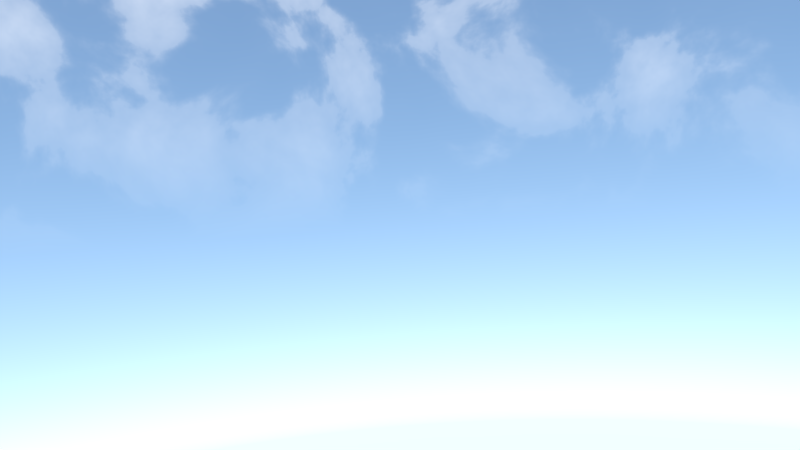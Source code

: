 # Source: DM-Bayern-Shot3.blend  (saved by Blender 2.76.0; exported with 4.5.12 LTS)
import bpy
from mathutils import Matrix  # noqa: F401  (used for matrix-valued properties, if any)

bpy.ops.wm.read_factory_settings(use_empty=True)
scene = bpy.context.scene
scene.name = 'Scene'

# ---- collections
col_collection_1 = bpy.data.collections.new('Collection 1'); scene.collection.children.link(col_collection_1)
col_blume = bpy.data.collections.new('Blume')  # instanced only; not linked into the scene
col_hase_001 = bpy.data.collections.new('Hase.001')  # instanced only; not linked into the scene
col_gras = bpy.data.collections.new('Gras')  # instanced only; not linked into the scene
col_huette = bpy.data.collections.new('Huette')  # instanced only; not linked into the scene
col_berge = bpy.data.collections.new('Berge')  # instanced only; not linked into the scene
col_baum1 = bpy.data.collections.new('Baum1')  # instanced only; not linked into the scene
col_masskrug_001 = bpy.data.collections.new('Masskrug.001')  # instanced only; not linked into the scene
col_ziege = bpy.data.collections.new('Ziege')  # instanced only; not linked into the scene
col_baum2 = bpy.data.collections.new('Baum2')  # instanced only; not linked into the scene
col_lanschaft = bpy.data.collections.new('Lanschaft')  # instanced only; not linked into the scene

# ---- materials (node trees are filled in below, after node groups)
mat_sonne = bpy.data.materials.new('sonne')
mat_sonne.alpha_threshold = 0.0
mat_sonne.roughness = 0.5
mat_beleuchtung = bpy.data.materials.new('beleuchtung')
mat_beleuchtung.alpha_threshold = 0.0
mat_beleuchtung.roughness = 0.5
mat_material = bpy.data.materials.new('Material')
mat_material.alpha_threshold = 0.0
mat_material.roughness = 0.5

# ---- material node trees
mat_sonne.use_nodes = True; mat_sonne.node_tree.nodes.clear()
_N = mat_sonne.node_tree.nodes; _L = mat_sonne.node_tree.links
n0 = _N.new('ShaderNodeOutputMaterial'); n0.name = 'Material Output'; n0.location = (300, 300)
n1 = _N.new('ShaderNodeEmission'); n1.name = 'Emission'; n1.location = (10, 300)
n1.inputs[0].default_value = (0.8689, 0.84, 0.4683, 1.0)
n1.inputs[1].default_value = 10.0
_L.new(n1.outputs[0], n0.inputs[0])
n0.is_active_output = True
mat_beleuchtung.use_nodes = True; mat_beleuchtung.node_tree.nodes.clear()
_N = mat_beleuchtung.node_tree.nodes; _L = mat_beleuchtung.node_tree.links
n0 = _N.new('ShaderNodeOutputMaterial'); n0.name = 'Material Output'; n0.location = (300, 300)
n1 = _N.new('ShaderNodeEmission'); n1.name = 'Emission'; n1.location = (10, 300)
n1.inputs[0].default_value = (0.5093, 1.0, 0.4765, 1.0)
_L.new(n1.outputs[0], n0.inputs[0])
n0.is_active_output = True
mat_material.use_nodes = True; mat_material.node_tree.nodes.clear()
_N = mat_material.node_tree.nodes; _L = mat_material.node_tree.links
n0 = _N.new('ShaderNodeOutputMaterial'); n0.name = 'Material Output'; n0.location = (300, 300)
n1 = _N.new('ShaderNodeEmission'); n1.name = 'Emission'; n1.location = (10, 300)
n1.inputs[0].default_value = (0.8, 0.7674, 0.5101, 1.0)
n1.inputs[1].default_value = 4.4
_L.new(n1.outputs[0], n0.inputs[0])
n0.is_active_output = True

# ---- world
world_world = bpy.data.worlds.new('World'); scene.world = world_world
world_world.use_nodes = True; world_world.node_tree.nodes.clear()
_N = world_world.node_tree.nodes; _L = world_world.node_tree.links
n0 = _N.new('ShaderNodeOutputWorld'); n0.name = 'World Output'; n0.location = (390, 300)
n1 = _N.new('ShaderNodeBackground'); n1.name = 'Background'; n1.location = (100, 300)
n1.inputs[1].default_value = 3.2
n2 = _N.new('ShaderNodeMix'); n2.name = 'Mix.001'; n2.location = (-391, 677)
n2.data_type = 'RGBA'
n2.blend_type = 'MULTIPLY'
n2.inputs[0].default_value = 1.0
n3 = _N.new('ShaderNodeValToRGB'); n3.name = 'ColorRamp.001'; n3.location = (-741, 518)
while len(n3.color_ramp.elements) > 1: n3.color_ramp.elements.remove(n3.color_ramp.elements[-1])
n3.color_ramp.elements[0].position = 0.0; n3.color_ramp.elements[0].color = (0.0, 0.0, 0.0, 1.0)
_e = n3.color_ramp.elements.new(0.4451); _e.color = (1.0, 1.0, 1.0, 1.0)
n4 = _N.new('ShaderNodeMix'); n4.name = 'Mix'; n4.location = (-139, 447)
n4.data_type = 'RGBA'
n5 = _N.new('ShaderNodeTexCoord'); n5.name = 'Texture Coordinate'; n5.location = (-1829, 319)
n6 = _N.new('ShaderNodeNormal'); n6.name = 'Normal'; n6.location = (-931, 493)
n7 = _N.new('ShaderNodeTexSky'); n7.name = 'Sky Texture'; n7.location = (-432, 359)
n7.sky_type = 'HOSEK_WILKIE'
n7.ground_albedo = 1.0
n7.sun_elevation = 1.571
n8 = _N.new('ShaderNodeMapping'); n8.name = 'Mapping'; n8.location = (-1452, 288)
n8.inputs[1].default_value = (0.0, 0.0, 0.3)
n9 = _N.new('ShaderNodeValToRGB'); n9.name = 'ColorRamp'; n9.location = (-851, 783)
n9.width = 280
n9.color_ramp.interpolation = 'B_SPLINE'
while len(n9.color_ramp.elements) > 1: n9.color_ramp.elements.remove(n9.color_ramp.elements[-1])
n9.color_ramp.elements[0].position = 0.0; n9.color_ramp.elements[0].color = (0.0, 0.0, 0.0, 1.0)
_e = n9.color_ramp.elements.new(0.4411); _e.color = (0.01014, 0.01014, 0.01014, 1.0)
_e = n9.color_ramp.elements.new(0.5); _e.color = (0.08851, 0.08851, 0.08851, 1.0)
_e = n9.color_ramp.elements.new(0.8417); _e.color = (1.0, 1.0, 1.0, 1.0)
n10 = _N.new('ShaderNodeTexNoise'); n10.name = 'Noise Texture'; n10.location = (-1470, 762)
n10.inputs[3].default_value = 16.0
n10.inputs[8].default_value = 0.25
n11 = _N.new('ShaderNodeMapping'); n11.name = 'Mapping.001'; n11.location = (-1252, 785)
n11.vector_type = 'VECTOR'
n11.inputs[3].default_value = (0.7, 1.0, 1.0)
_L.new(n1.outputs[0], n0.inputs[0])
_L.new(n7.outputs[0], n4.inputs[6])
_L.new(n4.outputs[2], n1.inputs[0])
_L.new(n9.outputs[0], n2.inputs[6])
_L.new(n2.outputs[2], n4.inputs[0])
_L.new(n3.outputs[0], n2.inputs[7])
_L.new(n5.outputs[0], n8.inputs[0])
_L.new(n6.outputs[1], n3.inputs[0])
_L.new(n5.outputs[0], n6.inputs[0])
_L.new(n8.outputs[0], n7.inputs[0])
_L.new(n10.outputs[0], n11.inputs[0])
_L.new(n11.outputs[0], n9.inputs[0])
n0.is_active_output = True
world_world.color = (0.05088, 0.05088, 0.05088)
world_world.use_sun_shadow = False
world_world.sun_shadow_jitter_overblur = 0.0
world_world.cycles.sampling_method = 'MANUAL'
world_world.cycles.sample_map_resolution = 256
world_world.light_settings.ao_factor = 0.1772
world_world.light_settings.distance = 3.3

# ---- cameras
cam_camera = bpy.data.cameras.new('Camera')
cam_camera.sensor_fit = 'HORIZONTAL'
cam_camera.clip_end = 2000.0
cam_camera.lens = 19.38
cam_camera.sensor_width = 24.4
cam_camera.sensor_height = 13.5
cam_camera.display_size = 2.0
cam_camera.dof.focus_distance = 0.0

# ---- lights
light_sun = bpy.data.lights.new('Sun', 'SUN')
light_sun.color = (0.9874, 1.0, 0.6092)
light_sun.transmission_factor = 0.0
light_sun.angle = 0.9273
light_sun.energy = 7.7
light_sun.shadow_buffer_clip_start = 0.5
light_sun.shadow_soft_size = 0.5
light_sun.shadow_cascade_max_distance = 1000.0
light_sun.cycles.use_multiple_importance_sampling = False

# ---- meshes
me_circle_003 = bpy.data.meshes.new('Circle.003')
me_circle_003.from_pydata([(0.0, 1.0, 0.0), (-0.342, 0.9397, 0.0), (-0.6428, 0.766, 0.0), (-0.866, 0.5, 0.0), (-0.9848, 0.1736, 0.0), (-0.9848, -0.1736, 0.0), (-0.866, -0.5, 0.0), (-0.6428, -0.766, 0.0), (-0.342, -0.9397, 0.0), (-1.51e-07, -1.0, 0.0), (0.342, -0.9397, 0.0), (0.6428, -0.766, 0.0), (0.866, -0.5, 0.0), (0.9848, -0.1736, 0.0), (0.9848, 0.1736, 0.0), (0.866, 0.5, 0.0), (0.6428, 0.766, 0.0), (0.342, 0.9397, 0.0)], [], [(1, 2, 3, 4, 5, 6, 7, 8, 9, 10, 11, 12, 13, 14, 15, 16, 17, 0)])
me_circle_003.materials.append(mat_sonne)
me_circle_003.use_remesh_preserve_volume = False
me_circle_003.use_remesh_preserve_attributes = False
me_circle_003.use_mirror_vertex_groups = False
me_circle_003.update()
me_circle_002 = bpy.data.meshes.new('Circle.002')
me_circle_002.from_pydata([(0.0, 1.0, 0.0), (-0.342, 0.9397, 0.0), (-0.6428, 0.766, 0.0), (-0.866, 0.5, 0.0), (-0.9848, 0.1736, 0.0), (-0.9848, -0.1736, 0.0), (-0.866, -0.5, 0.0), (-0.6428, -0.766, 0.0), (-0.342, -0.9397, 0.0), (-1.51e-07, -1.0, 0.0), (0.342, -0.9397, 0.0), (0.6428, -0.766, 0.0), (0.866, -0.5, 0.0), (0.9848, -0.1736, 0.0), (0.9848, 0.1736, 0.0), (0.866, 0.5, 0.0), (0.6428, 0.766, 0.0), (0.342, 0.9397, 0.0)], [], [(1, 2, 3, 4, 5, 6, 7, 8, 9, 10, 11, 12, 13, 14, 15, 16, 17, 0)])
me_circle_002.materials.append(mat_sonne)
me_circle_002.use_remesh_preserve_volume = False
me_circle_002.use_remesh_preserve_attributes = False
me_circle_002.use_mirror_vertex_groups = False
me_circle_002.update()
me_circle_001 = bpy.data.meshes.new('Circle.001')
me_circle_001.from_pydata([(0.0, 1.0, 0.0), (-0.342, 0.9397, 0.0), (-0.6428, 0.766, 0.0), (-0.866, 0.5, 0.0), (-0.9848, 0.1736, 0.0), (-0.9848, -0.1736, 0.0), (-0.866, -0.5, 0.0), (-0.6428, -0.766, 0.0), (-0.342, -0.9397, 0.0), (-1.51e-07, -1.0, 0.0), (0.342, -0.9397, 0.0), (0.6428, -0.766, 0.0), (0.866, -0.5, 0.0), (0.9848, -0.1736, 0.0), (0.9848, 0.1736, 0.0), (0.866, 0.5, 0.0), (0.6428, 0.766, 0.0), (0.342, 0.9397, 0.0)], [], [(1, 2, 3, 4, 5, 6, 7, 8, 9, 10, 11, 12, 13, 14, 15, 16, 17, 0)])
me_circle_001.polygons.foreach_set('material_index', [1])
me_circle_001.materials.append(mat_sonne)
me_circle_001.materials.append(mat_beleuchtung)
me_circle_001.use_remesh_preserve_volume = False
me_circle_001.use_remesh_preserve_attributes = False
me_circle_001.use_mirror_vertex_groups = False
me_circle_001.update()
me_circle = bpy.data.meshes.new('Circle')
me_circle.from_pydata([(-4.858, -6.959, -4.079), (-5.035, -6.95, -4.076), (-5.207, -6.906, -4.067), (-5.367, -6.831, -4.052), (-5.509, -6.726, -4.032), (-5.627, -6.596, -4.008), (-5.717, -6.445, -3.981), (-5.776, -6.28, -3.951), (-5.801, -6.107, -3.92), (-5.791, -5.933, -3.888), (-5.746, -5.764, -3.858), (-5.669, -5.606, -3.831), (-5.563, -5.467, -3.806), (-5.43, -5.35, -3.786), (-5.278, -5.261, -3.771), (-5.11, -5.203, -3.762), (-4.934, -5.179, -3.759), (-4.757, -5.188, -3.761), (-4.585, -5.232, -3.77), (-4.425, -5.307, -3.785), (-4.283, -5.412, -3.805), (-4.165, -5.542, -3.829), (-4.075, -5.693, -3.856), (-4.016, -5.857, -3.886), (-3.992, -6.03, -3.917), (-4.002, -6.205, -3.949), (-4.046, -6.374, -3.979), (-4.123, -6.532, -4.006), (-4.23, -6.671, -4.031), (-4.362, -6.788, -4.051), (-4.515, -6.877, -4.066), (-4.682, -6.935, -4.075)], [], [(1, 2, 3, 4, 5, 6, 7, 8, 9, 10, 11, 12, 13, 14, 15, 16, 17, 18, 19, 20, 21, 22, 23, 24, 25, 26, 27, 28, 29, 30, 31, 0)])
me_circle.materials.append(mat_material)
me_circle.use_remesh_preserve_volume = False
me_circle.use_remesh_preserve_attributes = False
me_circle.use_mirror_vertex_groups = False
me_circle.update()

# ---- objects
ob_licht_1_001 = bpy.data.objects.new('Licht 1.001', me_circle_003)
ob_blume_003 = bpy.data.objects.new('Blume.003', None)
ob_blume_002 = bpy.data.objects.new('Blume.002', None)
ob_blume_001 = bpy.data.objects.new('Blume.001', None)
ob_blume = bpy.data.objects.new('Blume', None)
ob_licht_2 = bpy.data.objects.new('Licht 2', me_circle_002)
ob_licht_1 = bpy.data.objects.new('Licht 1', me_circle_001)
ob_hase_001 = bpy.data.objects.new('Hase.001', None)
ob_gras_000 = bpy.data.objects.new('Gras.000', None)
ob_licht_huette = bpy.data.objects.new('Licht huette', me_circle)
ob_huette = bpy.data.objects.new('Huette', None)
ob_camera = bpy.data.objects.new('Camera', cam_camera)
ob_gras_007 = bpy.data.objects.new('Gras.007', None)
ob_gras_006 = bpy.data.objects.new('Gras.006', None)
ob_gras_005 = bpy.data.objects.new('Gras.005', None)
ob_gras_004 = bpy.data.objects.new('Gras.004', None)
ob_gras_003 = bpy.data.objects.new('Gras.003', None)
ob_gras_002 = bpy.data.objects.new('Gras.002', None)
ob_berge = bpy.data.objects.new('Berge', None)
ob_baum1_003 = bpy.data.objects.new('Baum1.003', None)
ob_sun = bpy.data.objects.new('Sun', light_sun)
ob_masskrug_001 = bpy.data.objects.new('Masskrug.001', None)
ob_ziege = bpy.data.objects.new('Ziege', None)
ob_baum2_002 = bpy.data.objects.new('Baum2.002', None)
ob_baum1_002 = bpy.data.objects.new('Baum1.002', None)
ob_baum2_001 = bpy.data.objects.new('Baum2.001', None)
ob_baum2 = bpy.data.objects.new('Baum2', None)
ob_baum1_001 = bpy.data.objects.new('Baum1.001', None)
ob_baum1 = bpy.data.objects.new('Baum1', None)
ob_lanschaft = bpy.data.objects.new('Lanschaft', None)

# ---- transforms, parenting, visibility, modifiers, constraints
ob_licht_1_001.location = (52.18, 6.474, 28.61)
ob_licht_1_001.rotation_euler = (0.4747, 0.7681, 0.7899)
ob_licht_1_001.scale = (-18.6, -18.6, -18.6)
ob_licht_1_001.visible_camera = False
ob_licht_1_001.visible_shadow = False
ob_licht_1_001.lineart.crease_threshold = 0.0
ob_blume_003.location = (17.76, 0.8414, 2.104)
ob_blume_003.rotation_euler = (-0.1098, 0.2256, -0.4168)
ob_blume_003.scale = (0.8228, 0.8228, 0.8228)
ob_blume_003.empty_image_offset = (0.0, 0.0)
ob_blume_003.show_instancer_for_render = False
ob_blume_003.instance_type = 'COLLECTION'
ob_blume_003.lineart.crease_threshold = 0.0
ob_blume_002.location = (19.9, -9.501, 2.357)
ob_blume_002.rotation_euler = (-0.09624, 0.5104, -0.6923)
ob_blume_002.empty_image_offset = (0.0, 0.0)
ob_blume_002.show_instancer_for_render = False
ob_blume_002.instance_type = 'COLLECTION'
ob_blume_002.lineart.crease_threshold = 0.0
ob_blume_001.location = (20.52, -8.026, 2.302)
ob_blume_001.rotation_euler = (0.0, 0.4015, 0.281)
ob_blume_001.empty_image_offset = (0.0, 0.0)
ob_blume_001.show_instancer_for_render = False
ob_blume_001.instance_type = 'COLLECTION'
ob_blume_001.lineart.crease_threshold = 0.0
ob_blume.location = (18.09, -3.495, 2.349)
ob_blume.rotation_euler = (0.0, 0.4015, -0.3233)
ob_blume.empty_image_offset = (0.0, 0.0)
ob_blume.show_instancer_for_render = False
ob_blume.instance_type = 'COLLECTION'
ob_blume.lineart.crease_threshold = 0.0
ob_licht_2.location = (17.47, 2.155, 4.921)
ob_licht_2.rotation_euler = (2.921, 1.358, 1.927)
ob_licht_2.scale = (2.68, 2.68, 2.68)
ob_licht_2.hide_viewport = True
ob_licht_2.visible_camera = False
ob_licht_2.lineart.crease_threshold = 0.0
ob_licht_1.location = (22.63, -4.7, 3.952)
ob_licht_1.rotation_euler = (0.0, 1.496, -0.8632)
ob_licht_1.scale = (1.834, 1.834, 1.834)
ob_licht_1.hide_viewport = True
ob_licht_1.visible_camera = False
ob_licht_1.visible_shadow = False
ob_licht_1.lineart.crease_threshold = 0.0
ob_hase_001.location = (18.37, 1.691, 1.777)
ob_hase_001.rotation_euler = (-0.06864, 0.1915, 0.5256)
ob_hase_001.empty_image_offset = (0.0, 0.0)
ob_hase_001.show_instancer_for_render = False
ob_hase_001.instance_type = 'COLLECTION'
ob_hase_001.lineart.crease_threshold = 0.0
ob_gras_000.location = (15.53, -2.465, 2.642)
ob_gras_000.rotation_euler = (-0.2409, -0.1503, -2.371)
ob_gras_000.scale = (0.7733, 0.7679, 0.7954)
ob_gras_000.empty_image_offset = (0.0, 0.0)
ob_gras_000.show_instancer_for_render = False
ob_gras_000.instance_type = 'COLLECTION'
ob_gras_000.lineart.crease_threshold = 0.0
ob_licht_huette.location = (11.68, -0.6623, 11.3)
ob_licht_huette.visible_camera = False
ob_licht_huette.lineart.crease_threshold = 0.0
ob_huette.location = (6.277, -6.287, 3.446)
ob_huette.rotation_euler = (-0.03956, 0.0149, 0.8752)
ob_huette.scale = (2.523, 2.523, 2.523)
ob_huette.empty_image_offset = (0.0, 0.0)
ob_huette.show_instancer_for_render = False
ob_huette.instance_type = 'COLLECTION'
ob_huette.lineart.crease_threshold = 0.0
ob_camera.location = (26.5, -1.026, 3.181)
ob_camera.rotation_euler = (1.573, 0.07465, -10.97)
ob_camera.lineart.crease_threshold = 0.0
ob_gras_007.location = (20.0, 1.129, 1.651)
ob_gras_007.rotation_euler = (-0.2014, -0.2279, -0.8359)
ob_gras_007.scale = (0.6429, 0.6384, 0.6613)
ob_gras_007.empty_image_offset = (0.0, 0.0)
ob_gras_007.show_instancer_for_render = False
ob_gras_007.instance_type = 'COLLECTION'
ob_gras_007.lineart.crease_threshold = 0.0
ob_gras_006.location = (20.82, -10.64, 2.242)
ob_gras_006.rotation_euler = (-0.009853, -0.4355, -3.437)
ob_gras_006.scale = (0.8507, 0.8598, 0.6544)
ob_gras_006.empty_image_offset = (0.0, 0.0)
ob_gras_006.show_instancer_for_render = False
ob_gras_006.instance_type = 'COLLECTION'
ob_gras_006.lineart.crease_threshold = 0.0
ob_gras_005.location = (22.65, -13.09, 1.743)
ob_gras_005.rotation_euler = (-0.01595, -0.1436, -3.285)
ob_gras_005.scale = (0.6442, 0.6511, 0.4955)
ob_gras_005.empty_image_offset = (0.0, 0.0)
ob_gras_005.show_instancer_for_render = False
ob_gras_005.instance_type = 'COLLECTION'
ob_gras_005.lineart.crease_threshold = 0.0
ob_gras_004.location = (22.27, -7.044, 1.925)
ob_gras_004.rotation_euler = (0.0, 0.0, -2.998)
ob_gras_004.scale = (0.9671, 0.9671, 0.5196)
ob_gras_004.empty_image_offset = (0.0, 0.0)
ob_gras_004.show_instancer_for_render = False
ob_gras_004.instance_type = 'COLLECTION'
ob_gras_004.lineart.crease_threshold = 0.0
ob_gras_003.location = (23.7, -3.498, 1.418)
ob_gras_003.rotation_euler = (0.0, -0.0, -1.953)
ob_gras_003.scale = (0.4994, 0.4994, 0.2683)
ob_gras_003.empty_image_offset = (0.0, 0.0)
ob_gras_003.show_instancer_for_render = False
ob_gras_003.instance_type = 'COLLECTION'
ob_gras_003.lineart.crease_threshold = 0.0
ob_gras_002.location = (18.96, -4.4, 2.305)
ob_gras_002.rotation_euler = (-0.04826, -0.0, 0.0)
ob_gras_002.scale = (0.617, 0.617, 0.5489)
ob_gras_002.empty_image_offset = (0.0, 0.0)
ob_gras_002.show_instancer_for_render = False
ob_gras_002.instance_type = 'COLLECTION'
ob_gras_002.lineart.crease_threshold = 0.0
ob_berge.location = (-302.2, 125.4, -39.62)
ob_berge.rotation_euler = (-0.1001, -0.1156, -0.4668)
ob_berge.scale = (32.43, 40.78, 49.62)
ob_berge.empty_image_offset = (0.0, 0.0)
ob_berge.show_instancer_for_render = False
ob_berge.instance_type = 'COLLECTION'
ob_berge.lineart.crease_threshold = 0.0
ob_baum1_003.location = (22.71, -8.335, 1.795)
ob_baum1_003.rotation_euler = (-0.06833, 0.02167, -1.282)
ob_baum1_003.scale = (0.7696, 0.7696, 0.7696)
ob_baum1_003.empty_image_offset = (0.0, 0.0)
ob_baum1_003.show_instancer_for_render = False
ob_baum1_003.instance_type = 'COLLECTION'
ob_baum1_003.lineart.crease_threshold = 0.0
ob_sun.location = (52.68, -0.1864, 48.21)
ob_sun.hide_viewport = True
ob_sun.lineart.crease_threshold = 0.0
ob_masskrug_001.location = (21.32, -1.518, 1.706)
ob_masskrug_001.rotation_euler = (-0.08459, 0.0319, -0.09967)
ob_masskrug_001.scale = (0.1842, 0.1842, 0.1842)
ob_masskrug_001.empty_image_offset = (0.0, 0.0)
ob_masskrug_001.show_instancer_for_render = False
ob_masskrug_001.instance_type = 'COLLECTION'
ob_masskrug_001.lineart.crease_threshold = 0.0
ob_ziege.location = (20.98, -2.461, 1.867)
ob_ziege.rotation_euler = (-0.1107, 0.01269, -0.4517)
ob_ziege.scale = (1.176, 1.176, 1.176)
ob_ziege.empty_image_offset = (0.0, 0.0)
ob_ziege.show_instancer_for_render = False
ob_ziege.instance_type = 'COLLECTION'
ob_ziege.lineart.crease_threshold = 0.0
ob_baum2_002.location = (13.18, -8.049, 3.426)
ob_baum2_002.rotation_euler = (0.0, -0.0, -0.5026)
ob_baum2_002.scale = (0.65, 0.65, 0.65)
ob_baum2_002.empty_image_offset = (0.0, 0.0)
ob_baum2_002.show_instancer_for_render = False
ob_baum2_002.instance_type = 'COLLECTION'
ob_baum2_002.lineart.crease_threshold = 0.0
ob_baum1_002.location = (9.445, -12.44, 3.484)
ob_baum1_002.rotation_euler = (0.03541, -0.07756, 1.654)
ob_baum1_002.scale = (1.368, 1.368, 1.368)
ob_baum1_002.empty_image_offset = (0.0, 0.0)
ob_baum1_002.show_instancer_for_render = False
ob_baum1_002.instance_type = 'COLLECTION'
ob_baum1_002.lineart.crease_threshold = 0.0
ob_baum2_001.location = (19.32, -6.493, 2.298)
ob_baum2_001.rotation_euler = (0.0, -0.0, -0.9257)
ob_baum2_001.scale = (0.7709, 0.7709, 0.738)
ob_baum2_001.empty_image_offset = (0.0, 0.0)
ob_baum2_001.show_instancer_for_render = False
ob_baum2_001.instance_type = 'COLLECTION'
ob_baum2_001.lineart.crease_threshold = 0.0
ob_baum2.location = (20.02, -12.64, 2.149)
ob_baum2.rotation_euler = (0.04508, 0.09865, 0.004443)
ob_baum2.scale = (1.05, 1.05, 1.05)
ob_baum2.empty_image_offset = (0.0, 0.0)
ob_baum2.show_instancer_for_render = False
ob_baum2.instance_type = 'COLLECTION'
ob_baum2.lineart.crease_threshold = 0.0
ob_baum1_001.location = (14.02, -12.74, 2.987)
ob_baum1_001.rotation_euler = (0.04428, -0.08476, 2.254)
ob_baum1_001.scale = (0.9073, 0.9073, 0.9073)
ob_baum1_001.empty_image_offset = (0.0, 0.0)
ob_baum1_001.show_instancer_for_render = False
ob_baum1_001.instance_type = 'COLLECTION'
ob_baum1_001.lineart.crease_threshold = 0.0
ob_baum1.location = (17.07, -9.068, 2.786)
ob_baum1.rotation_euler = (-0.08286, -0.0273, -1.888)
ob_baum1.empty_image_offset = (0.0, 0.0)
ob_baum1.show_instancer_for_render = False
ob_baum1.instance_type = 'COLLECTION'
ob_baum1.lineart.crease_threshold = 0.0
ob_lanschaft.location = (0.0, 0.0, -3.469)
ob_lanschaft.empty_image_offset = (0.0, 0.0)
ob_lanschaft.show_instancer_for_render = False
ob_lanschaft.instance_type = 'COLLECTION'
ob_lanschaft.lineart.crease_threshold = 0.0
ob_blume_003.instance_collection = col_blume
ob_blume_002.instance_collection = col_blume
ob_blume_001.instance_collection = col_blume
ob_blume.instance_collection = col_blume
ob_hase_001.instance_collection = col_hase_001
ob_gras_000.instance_collection = col_gras
ob_huette.instance_collection = col_huette
ob_gras_007.instance_collection = col_gras
ob_gras_006.instance_collection = col_gras
ob_gras_005.instance_collection = col_gras
ob_gras_004.instance_collection = col_gras
ob_gras_003.instance_collection = col_gras
ob_gras_002.instance_collection = col_gras
ob_berge.instance_collection = col_berge
ob_baum1_003.instance_collection = col_baum1
ob_masskrug_001.instance_collection = col_masskrug_001
ob_ziege.instance_collection = col_ziege
ob_baum2_002.instance_collection = col_baum2
ob_baum1_002.instance_collection = col_baum1
ob_baum2_001.instance_collection = col_baum2
ob_baum2.instance_collection = col_baum2
ob_baum1_001.instance_collection = col_baum1
ob_baum1.instance_collection = col_baum1
ob_lanschaft.instance_collection = col_lanschaft

# ---- collection membership
col_collection_1.objects.link(ob_licht_1_001)
col_collection_1.objects.link(ob_blume_003)
col_collection_1.objects.link(ob_blume_002)
col_collection_1.objects.link(ob_blume_001)
col_collection_1.objects.link(ob_blume)
col_collection_1.objects.link(ob_licht_2)
col_collection_1.objects.link(ob_licht_1)
col_collection_1.objects.link(ob_hase_001)
col_collection_1.objects.link(ob_gras_000)
col_collection_1.objects.link(ob_licht_huette)
col_collection_1.objects.link(ob_huette)
col_collection_1.objects.link(ob_camera)
col_collection_1.objects.link(ob_gras_007)
col_collection_1.objects.link(ob_gras_006)
col_collection_1.objects.link(ob_gras_005)
col_collection_1.objects.link(ob_gras_004)
col_collection_1.objects.link(ob_gras_003)
col_collection_1.objects.link(ob_gras_002)
col_collection_1.objects.link(ob_berge)
col_collection_1.objects.link(ob_baum1_003)
col_collection_1.objects.link(ob_sun)
col_collection_1.objects.link(ob_masskrug_001)
col_collection_1.objects.link(ob_ziege)
col_collection_1.objects.link(ob_baum2_002)
col_collection_1.objects.link(ob_baum1_002)
col_collection_1.objects.link(ob_baum2_001)
col_collection_1.objects.link(ob_baum2)
col_collection_1.objects.link(ob_baum1_001)
col_collection_1.objects.link(ob_baum1)
col_collection_1.objects.link(ob_lanschaft)

# ---- scene / render settings (as saved in the file)
scene.camera = ob_camera
scene.frame_start = 350; scene.frame_end = 350; scene.frame_set(242)
scene.render.engine = 'CYCLES'
scene.render.image_settings.color_mode = 'RGB'
scene.render.fps = 30
scene.render.dither_intensity = 0.0
scene.cycles.use_denoising = False
scene.cycles.samples = 100
scene.cycles.sampling_pattern = 'TABULATED_SOBOL'
scene.cycles.light_sampling_threshold = 0.0
scene.cycles.use_adaptive_sampling = False
scene.cycles.use_light_tree = False
scene.cycles.blur_glossy = 0.0
scene.cycles.pixel_filter_type = 'GAUSSIAN'
scene.cycles.sample_clamp_indirect = 0.0
scene.view_settings.view_transform = 'Standard'
bpy.context.view_layer.update()
